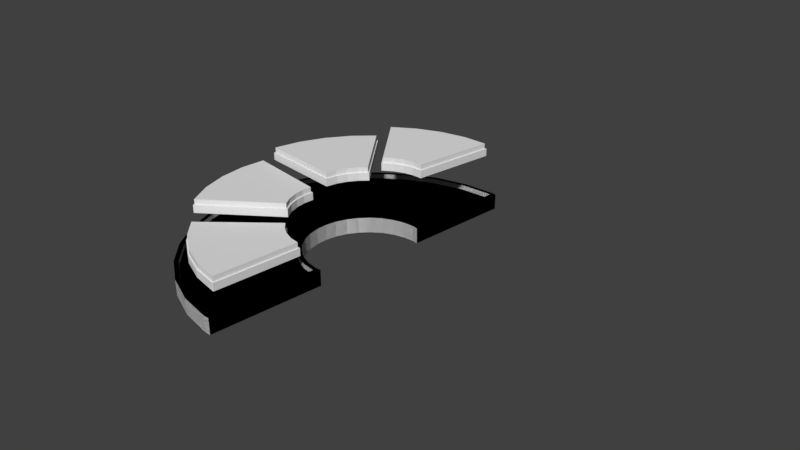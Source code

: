 # Source: menu.blend  (saved by Blender 2.79.0; exported with 4.5.12 LTS)
import bpy
from mathutils import Matrix  # noqa: F401  (used for matrix-valued properties, if any)

bpy.ops.wm.read_factory_settings(use_empty=True)
scene = bpy.context.scene
scene.name = 'Scene'

# ---- collections
col_collection_1 = bpy.data.collections.new('Collection 1'); scene.collection.children.link(col_collection_1)

# ---- world
world_world = bpy.data.worlds.new('World'); scene.world = world_world
world_world.color = (0.05088, 0.05088, 0.05088)
world_world.use_sun_shadow = False
world_world.sun_shadow_jitter_overblur = 0.0
world_world.cycles.sampling_method = 'MANUAL'

# ---- cameras
cam_camera = bpy.data.cameras.new('Camera')
cam_camera.clip_end = 100.0
cam_camera.lens = 35.0
cam_camera.sensor_width = 32.0
cam_camera.sensor_height = 18.0
cam_camera.ortho_scale = 7.314
cam_camera.dof.focus_distance = 0.0
cam_camera.dof.aperture_fstop = 128.0

# ---- meshes
me_cylinder_007 = bpy.data.meshes.new('Cylinder.007')
me_cylinder_007.from_pydata([(-0.194, -0.9046, 3.841), (-0.03534, -0.9202, 3.841), (-0.3465, -0.8583, 3.841), (-0.487, -0.7832, 3.841), (-0.6102, -0.6821, 3.841), (-0.02744, -0.9194, 3.841), (-0.2527, -0.3245, 3.841), (-0.2061, -0.3628, 3.841), (-0.09532, -0.4087, 3.841), (-0.153, -0.3912, 3.841), (-0.02744, -0.4138, 3.841), (-0.1924, -0.8969, 4.81), (-0.03534, -0.9124, 4.81), (-0.3435, -0.8511, 4.81), (-0.4827, -0.7767, 4.81), (-0.5987, -0.6815, 4.81), (-0.0352, -0.9124, 4.81), (-0.2522, -0.335, 4.81), (-0.2105, -0.3693, 4.81), (-0.09675, -0.4163, 4.81), (-0.156, -0.3984, 4.81), (-0.0352, -0.421, 4.81), (-0.194, -0.9046, 4.81), (-0.03534, -0.9202, 4.81), (-0.3465, -0.8583, 4.81), (-0.487, -0.7832, 4.81), (-0.6102, -0.6821, 4.81), (-0.02744, -0.9194, 4.81), (-0.2527, -0.3245, 4.81), (-0.2061, -0.3628, 4.81), (-0.153, -0.3912, 4.81), (-0.09532, -0.4087, 4.81), (-0.02744, -0.4138, 4.81), (-0.1924, -0.8969, 5.492), (-0.03534, -0.9124, 5.492), (-0.3435, -0.8511, 5.492), (-0.4827, -0.7767, 5.492), (-0.5987, -0.6815, 5.492), (-0.0352, -0.9124, 5.492), (-0.2522, -0.335, 5.492), (-0.2105, -0.3693, 5.492), (-0.156, -0.3984, 5.492), (-0.09675, -0.4163, 5.492), (-0.0352, -0.421, 5.492)], [], [(8, 31, 32, 10), (0, 1, 23, 22), (8, 9, 30, 31), (1, 5, 27, 23), (6, 4, 26, 28), (2, 0, 22, 24), (7, 6, 28, 29), (3, 2, 24, 25), (9, 7, 29, 30), (4, 3, 25, 26), (5, 10, 32, 27), (14, 13, 35, 36), (5, 1, 0, 2, 3, 4, 6, 7, 9, 8, 10), (12, 11, 22, 23), (11, 13, 24, 22), (13, 14, 25, 24), (14, 15, 26, 25), (16, 12, 23, 27), (17, 18, 29, 28), (20, 19, 31, 30), (18, 20, 30, 29), (21, 16, 27, 32), (15, 17, 28, 26), (19, 21, 32, 31), (38, 43, 42, 41, 40, 39, 37, 36, 35, 33, 34), (17, 15, 37, 39), (19, 20, 41, 42), (15, 14, 36, 37), (21, 19, 42, 43), (11, 12, 34, 33), (20, 18, 40, 41), (12, 16, 38, 34), (13, 11, 33, 35), (16, 21, 43, 38), (18, 17, 39, 40)])
me_cylinder_007.use_remesh_preserve_volume = False
me_cylinder_007.use_remesh_preserve_attributes = False
me_cylinder_007.use_mirror_vertex_groups = False
me_cylinder_007.update()
me_cylinder_006 = bpy.data.meshes.new('Cylinder.006')
me_cylinder_006.from_pydata([(-0.194, -0.9046, 3.841), (-0.03534, -0.9202, 3.841), (-0.3465, -0.8583, 3.841), (-0.487, -0.7832, 3.841), (-0.6102, -0.6821, 3.841), (-0.02744, -0.9194, 3.841), (-0.2527, -0.3245, 3.841), (-0.2061, -0.3628, 3.841), (-0.09532, -0.4087, 3.841), (-0.153, -0.3912, 3.841), (-0.02744, -0.4138, 3.841), (-0.1924, -0.8969, 4.81), (-0.03534, -0.9124, 4.81), (-0.3435, -0.8511, 4.81), (-0.4827, -0.7767, 4.81), (-0.5987, -0.6815, 4.81), (-0.0352, -0.9124, 4.81), (-0.2522, -0.335, 4.81), (-0.2105, -0.3693, 4.81), (-0.09675, -0.4163, 4.81), (-0.156, -0.3984, 4.81), (-0.0352, -0.421, 4.81), (-0.194, -0.9046, 4.81), (-0.03534, -0.9202, 4.81), (-0.3465, -0.8583, 4.81), (-0.487, -0.7832, 4.81), (-0.6102, -0.6821, 4.81), (-0.02744, -0.9194, 4.81), (-0.2527, -0.3245, 4.81), (-0.2061, -0.3628, 4.81), (-0.153, -0.3912, 4.81), (-0.09532, -0.4087, 4.81), (-0.02744, -0.4138, 4.81), (-0.1924, -0.8969, 5.492), (-0.03534, -0.9124, 5.492), (-0.3435, -0.8511, 5.492), (-0.4827, -0.7767, 5.492), (-0.5987, -0.6815, 5.492), (-0.0352, -0.9124, 5.492), (-0.2522, -0.335, 5.492), (-0.2105, -0.3693, 5.492), (-0.156, -0.3984, 5.492), (-0.09675, -0.4163, 5.492), (-0.0352, -0.421, 5.492)], [], [(8, 31, 32, 10), (0, 1, 23, 22), (8, 9, 30, 31), (1, 5, 27, 23), (6, 4, 26, 28), (2, 0, 22, 24), (7, 6, 28, 29), (3, 2, 24, 25), (9, 7, 29, 30), (4, 3, 25, 26), (5, 10, 32, 27), (14, 13, 35, 36), (5, 1, 0, 2, 3, 4, 6, 7, 9, 8, 10), (12, 11, 22, 23), (11, 13, 24, 22), (13, 14, 25, 24), (14, 15, 26, 25), (16, 12, 23, 27), (17, 18, 29, 28), (20, 19, 31, 30), (18, 20, 30, 29), (21, 16, 27, 32), (15, 17, 28, 26), (19, 21, 32, 31), (38, 43, 42, 41, 40, 39, 37, 36, 35, 33, 34), (17, 15, 37, 39), (19, 20, 41, 42), (15, 14, 36, 37), (21, 19, 42, 43), (11, 12, 34, 33), (20, 18, 40, 41), (12, 16, 38, 34), (13, 11, 33, 35), (16, 21, 43, 38), (18, 17, 39, 40)])
me_cylinder_006.use_remesh_preserve_volume = False
me_cylinder_006.use_remesh_preserve_attributes = False
me_cylinder_006.use_mirror_vertex_groups = False
me_cylinder_006.update()
me_cylinder_005 = bpy.data.meshes.new('Cylinder.005')
me_cylinder_005.from_pydata([(-0.194, -0.9046, 3.841), (-0.03534, -0.9202, 3.841), (-0.3465, -0.8583, 3.841), (-0.487, -0.7832, 3.841), (-0.6102, -0.6821, 3.841), (-0.02744, -0.9194, 3.841), (-0.2527, -0.3245, 3.841), (-0.2061, -0.3628, 3.841), (-0.09532, -0.4087, 3.841), (-0.153, -0.3912, 3.841), (-0.02744, -0.4138, 3.841), (-0.1924, -0.8969, 4.81), (-0.03534, -0.9124, 4.81), (-0.3435, -0.8511, 4.81), (-0.4827, -0.7767, 4.81), (-0.5987, -0.6815, 4.81), (-0.0352, -0.9124, 4.81), (-0.2522, -0.335, 4.81), (-0.2105, -0.3693, 4.81), (-0.09675, -0.4163, 4.81), (-0.156, -0.3984, 4.81), (-0.0352, -0.421, 4.81), (-0.194, -0.9046, 4.81), (-0.03534, -0.9202, 4.81), (-0.3465, -0.8583, 4.81), (-0.487, -0.7832, 4.81), (-0.6102, -0.6821, 4.81), (-0.02744, -0.9194, 4.81), (-0.2527, -0.3245, 4.81), (-0.2061, -0.3628, 4.81), (-0.153, -0.3912, 4.81), (-0.09532, -0.4087, 4.81), (-0.02744, -0.4138, 4.81), (-0.1924, -0.8969, 5.492), (-0.03534, -0.9124, 5.492), (-0.3435, -0.8511, 5.492), (-0.4827, -0.7767, 5.492), (-0.5987, -0.6815, 5.492), (-0.0352, -0.9124, 5.492), (-0.2522, -0.335, 5.492), (-0.2105, -0.3693, 5.492), (-0.156, -0.3984, 5.492), (-0.09675, -0.4163, 5.492), (-0.0352, -0.421, 5.492)], [], [(8, 31, 32, 10), (0, 1, 23, 22), (8, 9, 30, 31), (1, 5, 27, 23), (6, 4, 26, 28), (2, 0, 22, 24), (7, 6, 28, 29), (3, 2, 24, 25), (9, 7, 29, 30), (4, 3, 25, 26), (5, 10, 32, 27), (14, 13, 35, 36), (5, 1, 0, 2, 3, 4, 6, 7, 9, 8, 10), (12, 11, 22, 23), (11, 13, 24, 22), (13, 14, 25, 24), (14, 15, 26, 25), (16, 12, 23, 27), (17, 18, 29, 28), (20, 19, 31, 30), (18, 20, 30, 29), (21, 16, 27, 32), (15, 17, 28, 26), (19, 21, 32, 31), (38, 43, 42, 41, 40, 39, 37, 36, 35, 33, 34), (17, 15, 37, 39), (19, 20, 41, 42), (15, 14, 36, 37), (21, 19, 42, 43), (11, 12, 34, 33), (20, 18, 40, 41), (12, 16, 38, 34), (13, 11, 33, 35), (16, 21, 43, 38), (18, 17, 39, 40)])
me_cylinder_005.use_remesh_preserve_volume = False
me_cylinder_005.use_remesh_preserve_attributes = False
me_cylinder_005.use_mirror_vertex_groups = False
me_cylinder_005.update()
me_cylinder_004 = bpy.data.meshes.new('Cylinder.004')
me_cylinder_004.from_pydata([(0.0, 1.0, -1.0), (-1.443e-08, 0.9746, 1.0), (-3.258e-07, -1.0, -1.0), (-3.15e-07, -0.9746, 1.0), (-0.1951, -0.9808, -1.0), (-0.1901, -0.9559, 1.0), (-0.3827, -0.9239, -1.0), (-0.373, -0.9004, 1.0), (-0.5556, -0.8315, -1.0), (-0.5415, -0.8104, 1.0), (-0.7071, -0.7071, -1.0), (-0.6892, -0.6892, 1.0), (-0.8315, -0.5556, -1.0), (-0.8104, -0.5415, 1.0), (-0.9239, -0.3827, -1.0), (-0.9004, -0.373, 1.0), (-0.9808, -0.1951, -1.0), (-0.9559, -0.1901, 1.0), (-1.0, 9.656e-07, -1.0), (-0.9746, 9.424e-07, 1.0), (-0.9808, 0.1951, -1.0), (-0.9559, 0.1901, 1.0), (-0.9239, 0.3827, -1.0), (-0.9004, 0.373, 1.0), (-0.8315, 0.5556, -1.0), (-0.8104, 0.5415, 1.0), (-0.7071, 0.7071, -1.0), (-0.6892, 0.6892, 1.0), (-0.5556, 0.8315, -1.0), (-0.5415, 0.8104, 1.0), (-0.3827, 0.9239, -1.0), (-0.373, 0.9004, 1.0), (-0.1951, 0.9808, -1.0), (-0.1901, 0.9559, 1.0), (0.009473, -0.9737, 1.0), (0.03471, -0.9966, -1.0), (0.009473, 0.9737, 1.0), (0.03471, 0.9966, -1.0), (3.836e-08, 0.3685, 1.0), (0.0, 0.3432, -1.0), (-0.07189, 0.3614, 1.0), (-0.06695, 0.3366, -1.0), (-0.141, 0.3405, 1.0), (-0.1313, 0.317, -1.0), (-0.3405, -0.141, 1.0), (-0.317, -0.1313, -1.0), (-0.3064, -0.2047, 1.0), (-0.2853, -0.1906, -1.0), (-0.3614, -0.07189, 1.0), (-0.3366, -0.06695, -1.0), (-0.2606, -0.2606, 1.0), (-0.2427, -0.2427, -1.0), (-0.0719, -0.3614, 1.0), (-0.06695, -0.3366, -1.0), (-1.387e-07, -0.3685, 1.0), (-1.118e-07, -0.3432, -1.0), (-0.141, -0.3405, 1.0), (-0.1313, -0.317, -1.0), (0.03471, -0.3397, -1.0), (-0.2606, 0.2606, 1.0), (-0.2427, 0.2427, -1.0), (-0.2047, 0.3064, 1.0), (-0.1906, 0.2853, -1.0), (0.009473, -0.3676, 1.0), (0.03471, 0.3397, -1.0), (-0.3064, 0.2047, 1.0), (-0.2853, 0.1906, -1.0), (-0.3685, 3.538e-07, 1.0), (-0.3432, 3.314e-07, -1.0), (-0.2047, -0.3064, 1.0), (-0.1906, -0.2853, -1.0), (-0.3614, 0.0719, 1.0), (-0.3366, 0.06695, -1.0), (-0.3405, 0.141, 1.0), (-0.317, 0.1313, -1.0), (0.009473, 0.3676, 1.0), (0.03471, 0.9966, 1.0), (0.0, 1.0, 1.0), (-0.1951, -0.9808, 1.0), (-3.258e-07, -1.0, 1.0), (-0.3827, -0.9239, 1.0), (-0.5556, -0.8315, 1.0), (-0.7071, -0.7071, 1.0), (-0.8315, -0.5556, 1.0), (-0.9239, -0.3827, 1.0), (-0.9808, -0.1951, 1.0), (-1.0, 9.656e-07, 1.0), (-0.9808, 0.1951, 1.0), (-0.9239, 0.3827, 1.0), (-0.8315, 0.5556, 1.0), (-0.7071, 0.7071, 1.0), (-0.5556, 0.8315, 1.0), (-0.3827, 0.9239, 1.0), (-0.1951, 0.9808, 1.0), (0.03471, 0.3397, 1.0), (0.03471, -0.9966, 1.0), (0.0, 0.3432, 1.0), (-0.06695, 0.3366, 1.0), (-0.1313, 0.317, 1.0), (-0.317, -0.1313, 1.0), (-0.2853, -0.1906, 1.0), (-0.2427, -0.2427, 1.0), (-0.3366, -0.06695, 1.0), (-0.1906, -0.2853, 1.0), (-0.06695, -0.3366, 1.0), (-1.118e-07, -0.3432, 1.0), (-0.1313, -0.317, 1.0), (-0.1906, 0.2853, 1.0), (-0.2427, 0.2427, 1.0), (0.03471, -0.3397, 1.0), (-0.2853, 0.1906, 1.0), (-0.3432, 3.314e-07, 1.0), (-0.3366, 0.06695, 1.0), (-0.317, 0.1313, 1.0), (0.009473, 0.9737, 0.3899), (-1.443e-08, 0.9746, 0.3899), (-0.1901, -0.9559, 0.3899), (-3.15e-07, -0.9746, 0.3899), (-0.373, -0.9004, 0.3899), (-0.5415, -0.8104, 0.3899), (-0.6892, -0.6892, 0.3899), (-0.8104, -0.5415, 0.3899), (-0.9004, -0.373, 0.3899), (-0.9559, -0.1901, 0.3899), (-0.9746, 9.424e-07, 0.3899), (-0.9559, 0.1901, 0.3899), (-0.9004, 0.373, 0.3899), (-0.8104, 0.5415, 0.3899), (-0.6892, 0.6892, 0.3899), (-0.5415, 0.8104, 0.3899), (-0.373, 0.9004, 0.3899), (-0.1901, 0.9559, 0.3899), (0.009473, 0.3676, 0.3899), (0.009473, -0.9737, 0.3899), (3.836e-08, 0.3685, 0.3899), (-0.07189, 0.3614, 0.3899), (-0.141, 0.3405, 0.3899), (-0.3405, -0.141, 0.3899), (-0.3064, -0.2047, 0.3899), (-0.2606, -0.2606, 0.3899), (-0.3614, -0.07189, 0.3899), (-0.2047, -0.3064, 0.3899), (-0.0719, -0.3614, 0.3899), (-1.387e-07, -0.3685, 0.3899), (-0.141, -0.3405, 0.3899), (-0.2047, 0.3064, 0.3899), (-0.2606, 0.2606, 0.3899), (0.009473, -0.3676, 0.3899), (-0.3064, 0.2047, 0.3899), (-0.3685, 3.538e-07, 0.3899), (-0.3614, 0.0719, 0.3899), (-0.3405, 0.141, 0.3899)], [], [(0, 77, 76, 37), (2, 79, 78, 4), (4, 78, 80, 6), (6, 80, 81, 8), (8, 81, 82, 10), (10, 82, 83, 12), (12, 83, 84, 14), (14, 84, 85, 16), (16, 85, 86, 18), (18, 86, 87, 20), (20, 87, 88, 22), (22, 88, 89, 24), (24, 89, 90, 26), (26, 90, 91, 28), (28, 91, 92, 30), (30, 92, 93, 32), (32, 93, 77, 0), (0, 37, 64, 39, 41, 43, 62, 60, 66, 74, 72, 68, 49, 45, 47, 51, 70, 57, 53, 55, 58, 35, 2, 4, 6, 8, 10, 12, 14, 16, 18, 20, 22, 24, 26, 28, 30, 32), (5, 3, 117, 116), (95, 35, 58, 109), (35, 95, 79, 2), (47, 100, 101, 51), (62, 107, 108, 60), (72, 112, 111, 68), (57, 106, 104, 53), (94, 64, 37, 76), (74, 113, 112, 72), (60, 108, 110, 66), (43, 98, 107, 62), (55, 105, 109, 58), (49, 102, 99, 45), (51, 101, 103, 70), (70, 103, 106, 57), (96, 39, 64, 94), (45, 99, 100, 47), (39, 96, 97, 41), (53, 104, 105, 55), (66, 110, 113, 74), (41, 97, 98, 43), (68, 111, 102, 49), (1, 36, 76, 77), (3, 5, 78, 79), (5, 7, 80, 78), (7, 9, 81, 80), (9, 11, 82, 81), (11, 13, 83, 82), (13, 15, 84, 83), (15, 17, 85, 84), (17, 19, 86, 85), (19, 21, 87, 86), (21, 23, 88, 87), (23, 25, 89, 88), (25, 27, 90, 89), (27, 29, 91, 90), (29, 31, 92, 91), (31, 33, 93, 92), (33, 1, 77, 93), (36, 75, 94, 76), (34, 3, 79, 95), (38, 40, 97, 96), (40, 42, 98, 97), (44, 46, 100, 99), (46, 50, 101, 100), (48, 44, 99, 102), (50, 69, 103, 101), (52, 54, 105, 104), (56, 52, 104, 106), (61, 59, 108, 107), (54, 63, 109, 105), (59, 65, 110, 108), (67, 48, 102, 111), (42, 61, 107, 98), (69, 56, 106, 103), (71, 67, 111, 112), (65, 73, 113, 110), (73, 71, 112, 113), (75, 38, 96, 94), (63, 34, 95, 109), (128, 146, 145, 136, 135, 134, 132, 114, 115, 131, 130, 129), (63, 54, 143, 147), (33, 31, 130, 131), (7, 5, 116, 118), (65, 59, 146, 148), (1, 33, 131, 115), (9, 7, 118, 119), (48, 67, 149, 140), (75, 36, 114, 132), (11, 9, 119, 120), (61, 42, 136, 145), (3, 34, 133, 117), (13, 11, 120, 121), (56, 69, 141, 144), (40, 38, 134, 135), (15, 13, 121, 122), (67, 71, 150, 149), (42, 40, 135, 136), (17, 15, 122, 123), (73, 65, 148, 151), (46, 44, 137, 138), (19, 17, 123, 124), (71, 73, 151, 150), (50, 46, 138, 139), (21, 19, 124, 125), (38, 75, 132, 134), (44, 48, 140, 137), (23, 21, 125, 126), (34, 63, 147, 133), (69, 50, 139, 141), (25, 23, 126, 127), (54, 52, 142, 143), (27, 25, 127, 128), (52, 56, 144, 142), (29, 27, 128, 129), (36, 1, 115, 114), (59, 61, 145, 146), (31, 29, 129, 130), (120, 139, 138, 137, 140, 149, 124, 123, 122, 121), (124, 149, 150, 151, 148, 146, 128, 127, 126, 125), (133, 147, 143, 142, 144, 141, 139, 120, 119, 118, 116, 117)])
me_cylinder_004.use_remesh_preserve_volume = False
me_cylinder_004.use_remesh_preserve_attributes = False
me_cylinder_004.use_mirror_vertex_groups = False
me_cylinder_004.update()
me_cylinder_003 = bpy.data.meshes.new('Cylinder.003')
me_cylinder_003.from_pydata([(-0.194, -0.9046, 3.841), (-0.03534, -0.9202, 3.841), (-0.3465, -0.8583, 3.841), (-0.487, -0.7832, 3.841), (-0.6102, -0.6821, 3.841), (-0.02744, -0.9194, 3.841), (-0.2527, -0.3245, 3.841), (-0.2061, -0.3628, 3.841), (-0.09532, -0.4087, 3.841), (-0.153, -0.3912, 3.841), (-0.02744, -0.4138, 3.841), (-0.1924, -0.8969, 4.81), (-0.03534, -0.9124, 4.81), (-0.3435, -0.8511, 4.81), (-0.4827, -0.7767, 4.81), (-0.5987, -0.6815, 4.81), (-0.0352, -0.9124, 4.81), (-0.2522, -0.335, 4.81), (-0.2105, -0.3693, 4.81), (-0.09675, -0.4163, 4.81), (-0.156, -0.3984, 4.81), (-0.0352, -0.421, 4.81), (-0.194, -0.9046, 4.81), (-0.03534, -0.9202, 4.81), (-0.3465, -0.8583, 4.81), (-0.487, -0.7832, 4.81), (-0.6102, -0.6821, 4.81), (-0.02744, -0.9194, 4.81), (-0.2527, -0.3245, 4.81), (-0.2061, -0.3628, 4.81), (-0.153, -0.3912, 4.81), (-0.09532, -0.4087, 4.81), (-0.02744, -0.4138, 4.81), (-0.1924, -0.8969, 5.492), (-0.03534, -0.9124, 5.492), (-0.3435, -0.8511, 5.492), (-0.4827, -0.7767, 5.492), (-0.5987, -0.6815, 5.492), (-0.0352, -0.9124, 5.492), (-0.2522, -0.335, 5.492), (-0.2105, -0.3693, 5.492), (-0.156, -0.3984, 5.492), (-0.09675, -0.4163, 5.492), (-0.0352, -0.421, 5.492)], [], [(8, 31, 32, 10), (0, 1, 23, 22), (8, 9, 30, 31), (1, 5, 27, 23), (6, 4, 26, 28), (2, 0, 22, 24), (7, 6, 28, 29), (3, 2, 24, 25), (9, 7, 29, 30), (4, 3, 25, 26), (5, 10, 32, 27), (14, 13, 35, 36), (5, 1, 0, 2, 3, 4, 6, 7, 9, 8, 10), (12, 11, 22, 23), (11, 13, 24, 22), (13, 14, 25, 24), (14, 15, 26, 25), (16, 12, 23, 27), (17, 18, 29, 28), (20, 19, 31, 30), (18, 20, 30, 29), (21, 16, 27, 32), (15, 17, 28, 26), (19, 21, 32, 31), (38, 43, 42, 41, 40, 39, 37, 36, 35, 33, 34), (17, 15, 37, 39), (19, 20, 41, 42), (15, 14, 36, 37), (21, 19, 42, 43), (11, 12, 34, 33), (20, 18, 40, 41), (12, 16, 38, 34), (13, 11, 33, 35), (16, 21, 43, 38), (18, 17, 39, 40)])
me_cylinder_003.use_remesh_preserve_volume = False
me_cylinder_003.use_remesh_preserve_attributes = False
me_cylinder_003.use_mirror_vertex_groups = False
me_cylinder_003.update()
me_cylinder_002 = bpy.data.meshes.new('Cylinder.002')
me_cylinder_002.from_pydata([(0.0, 1.0, -1.0), (-1.443e-08, 0.9746, 1.0), (-3.258e-07, -1.0, -1.0), (-3.15e-07, -0.9746, 1.0), (-0.1951, -0.9808, -1.0), (-0.1901, -0.9559, 1.0), (-0.3827, -0.9239, -1.0), (-0.373, -0.9004, 1.0), (-0.5556, -0.8315, -1.0), (-0.5415, -0.8104, 1.0), (-0.7071, -0.7071, -1.0), (-0.6892, -0.6892, 1.0), (-0.8315, -0.5556, -1.0), (-0.8104, -0.5415, 1.0), (-0.9239, -0.3827, -1.0), (-0.9004, -0.373, 1.0), (-0.9808, -0.1951, -1.0), (-0.9559, -0.1901, 1.0), (-1.0, 9.656e-07, -1.0), (-0.9746, 9.424e-07, 1.0), (-0.9808, 0.1951, -1.0), (-0.9559, 0.1901, 1.0), (-0.9239, 0.3827, -1.0), (-0.9004, 0.373, 1.0), (-0.8315, 0.5556, -1.0), (-0.8104, 0.5415, 1.0), (-0.7071, 0.7071, -1.0), (-0.6892, 0.6892, 1.0), (-0.5556, 0.8315, -1.0), (-0.5415, 0.8104, 1.0), (-0.3827, 0.9239, -1.0), (-0.373, 0.9004, 1.0), (-0.1951, 0.9808, -1.0), (-0.1901, 0.9559, 1.0), (0.009473, -0.9737, 1.0), (0.03471, -0.9966, -1.0), (0.009473, 0.9737, 1.0), (0.03471, 0.9966, -1.0), (3.836e-08, 0.3685, 1.0), (0.0, 0.3432, -1.0), (-0.07189, 0.3614, 1.0), (-0.06695, 0.3366, -1.0), (-0.141, 0.3405, 1.0), (-0.1313, 0.317, -1.0), (-0.3405, -0.141, 1.0), (-0.317, -0.1313, -1.0), (-0.3064, -0.2047, 1.0), (-0.2853, -0.1906, -1.0), (-0.3614, -0.07189, 1.0), (-0.3366, -0.06695, -1.0), (-0.2606, -0.2606, 1.0), (-0.2427, -0.2427, -1.0), (-0.0719, -0.3614, 1.0), (-0.06695, -0.3366, -1.0), (-1.387e-07, -0.3685, 1.0), (-1.118e-07, -0.3432, -1.0), (-0.141, -0.3405, 1.0), (-0.1313, -0.317, -1.0), (0.03471, -0.3397, -1.0), (-0.2606, 0.2606, 1.0), (-0.2427, 0.2427, -1.0), (-0.2047, 0.3064, 1.0), (-0.1906, 0.2853, -1.0), (0.009473, -0.3676, 1.0), (0.03471, 0.3397, -1.0), (-0.3064, 0.2047, 1.0), (-0.2853, 0.1906, -1.0), (-0.3685, 3.538e-07, 1.0), (-0.3432, 3.314e-07, -1.0), (-0.2047, -0.3064, 1.0), (-0.1906, -0.2853, -1.0), (-0.3614, 0.0719, 1.0), (-0.3366, 0.06695, -1.0), (-0.3405, 0.141, 1.0), (-0.317, 0.1313, -1.0), (0.009473, 0.3676, 1.0), (0.03471, 0.9966, 1.0), (0.0, 1.0, 1.0), (-0.1951, -0.9808, 1.0), (-3.258e-07, -1.0, 1.0), (-0.3827, -0.9239, 1.0), (-0.5556, -0.8315, 1.0), (-0.7071, -0.7071, 1.0), (-0.8315, -0.5556, 1.0), (-0.9239, -0.3827, 1.0), (-0.9808, -0.1951, 1.0), (-1.0, 9.656e-07, 1.0), (-0.9808, 0.1951, 1.0), (-0.9239, 0.3827, 1.0), (-0.8315, 0.5556, 1.0), (-0.7071, 0.7071, 1.0), (-0.5556, 0.8315, 1.0), (-0.3827, 0.9239, 1.0), (-0.1951, 0.9808, 1.0), (0.03471, 0.3397, 1.0), (0.03471, -0.9966, 1.0), (0.0, 0.3432, 1.0), (-0.06695, 0.3366, 1.0), (-0.1313, 0.317, 1.0), (-0.317, -0.1313, 1.0), (-0.2853, -0.1906, 1.0), (-0.2427, -0.2427, 1.0), (-0.3366, -0.06695, 1.0), (-0.1906, -0.2853, 1.0), (-0.06695, -0.3366, 1.0), (-1.118e-07, -0.3432, 1.0), (-0.1313, -0.317, 1.0), (-0.1906, 0.2853, 1.0), (-0.2427, 0.2427, 1.0), (0.03471, -0.3397, 1.0), (-0.2853, 0.1906, 1.0), (-0.3432, 3.314e-07, 1.0), (-0.3366, 0.06695, 1.0), (-0.317, 0.1313, 1.0), (0.009473, 0.9737, 0.3899), (-1.443e-08, 0.9746, 0.3899), (-0.1901, -0.9559, 0.3899), (-3.15e-07, -0.9746, 0.3899), (-0.373, -0.9004, 0.3899), (-0.5415, -0.8104, 0.3899), (-0.6892, -0.6892, 0.3899), (-0.8104, -0.5415, 0.3899), (-0.9004, -0.373, 0.3899), (-0.9559, -0.1901, 0.3899), (-0.9746, 9.424e-07, 0.3899), (-0.9559, 0.1901, 0.3899), (-0.9004, 0.373, 0.3899), (-0.8104, 0.5415, 0.3899), (-0.6892, 0.6892, 0.3899), (-0.5415, 0.8104, 0.3899), (-0.373, 0.9004, 0.3899), (-0.1901, 0.9559, 0.3899), (0.009473, 0.3676, 0.3899), (0.009473, -0.9737, 0.3899), (3.836e-08, 0.3685, 0.3899), (-0.07189, 0.3614, 0.3899), (-0.141, 0.3405, 0.3899), (-0.3405, -0.141, 0.3899), (-0.3064, -0.2047, 0.3899), (-0.2606, -0.2606, 0.3899), (-0.3614, -0.07189, 0.3899), (-0.2047, -0.3064, 0.3899), (-0.0719, -0.3614, 0.3899), (-1.387e-07, -0.3685, 0.3899), (-0.141, -0.3405, 0.3899), (-0.2047, 0.3064, 0.3899), (-0.2606, 0.2606, 0.3899), (0.009473, -0.3676, 0.3899), (-0.3064, 0.2047, 0.3899), (-0.3685, 3.538e-07, 0.3899), (-0.3614, 0.0719, 0.3899), (-0.3405, 0.141, 0.3899)], [], [(0, 77, 76, 37), (2, 79, 78, 4), (4, 78, 80, 6), (6, 80, 81, 8), (8, 81, 82, 10), (10, 82, 83, 12), (12, 83, 84, 14), (14, 84, 85, 16), (16, 85, 86, 18), (18, 86, 87, 20), (20, 87, 88, 22), (22, 88, 89, 24), (24, 89, 90, 26), (26, 90, 91, 28), (28, 91, 92, 30), (30, 92, 93, 32), (32, 93, 77, 0), (0, 37, 64, 39, 41, 43, 62, 60, 66, 74, 72, 68, 49, 45, 47, 51, 70, 57, 53, 55, 58, 35, 2, 4, 6, 8, 10, 12, 14, 16, 18, 20, 22, 24, 26, 28, 30, 32), (5, 3, 117, 116), (95, 35, 58, 109), (35, 95, 79, 2), (47, 100, 101, 51), (62, 107, 108, 60), (72, 112, 111, 68), (57, 106, 104, 53), (94, 64, 37, 76), (74, 113, 112, 72), (60, 108, 110, 66), (43, 98, 107, 62), (55, 105, 109, 58), (49, 102, 99, 45), (51, 101, 103, 70), (70, 103, 106, 57), (96, 39, 64, 94), (45, 99, 100, 47), (39, 96, 97, 41), (53, 104, 105, 55), (66, 110, 113, 74), (41, 97, 98, 43), (68, 111, 102, 49), (1, 36, 76, 77), (3, 5, 78, 79), (5, 7, 80, 78), (7, 9, 81, 80), (9, 11, 82, 81), (11, 13, 83, 82), (13, 15, 84, 83), (15, 17, 85, 84), (17, 19, 86, 85), (19, 21, 87, 86), (21, 23, 88, 87), (23, 25, 89, 88), (25, 27, 90, 89), (27, 29, 91, 90), (29, 31, 92, 91), (31, 33, 93, 92), (33, 1, 77, 93), (36, 75, 94, 76), (34, 3, 79, 95), (38, 40, 97, 96), (40, 42, 98, 97), (44, 46, 100, 99), (46, 50, 101, 100), (48, 44, 99, 102), (50, 69, 103, 101), (52, 54, 105, 104), (56, 52, 104, 106), (61, 59, 108, 107), (54, 63, 109, 105), (59, 65, 110, 108), (67, 48, 102, 111), (42, 61, 107, 98), (69, 56, 106, 103), (71, 67, 111, 112), (65, 73, 113, 110), (73, 71, 112, 113), (75, 38, 96, 94), (63, 34, 95, 109), (128, 146, 145, 136, 135, 134, 132, 114, 115, 131, 130, 129), (63, 54, 143, 147), (33, 31, 130, 131), (7, 5, 116, 118), (65, 59, 146, 148), (1, 33, 131, 115), (9, 7, 118, 119), (48, 67, 149, 140), (75, 36, 114, 132), (11, 9, 119, 120), (61, 42, 136, 145), (3, 34, 133, 117), (13, 11, 120, 121), (56, 69, 141, 144), (40, 38, 134, 135), (15, 13, 121, 122), (67, 71, 150, 149), (42, 40, 135, 136), (17, 15, 122, 123), (73, 65, 148, 151), (46, 44, 137, 138), (19, 17, 123, 124), (71, 73, 151, 150), (50, 46, 138, 139), (21, 19, 124, 125), (38, 75, 132, 134), (44, 48, 140, 137), (23, 21, 125, 126), (34, 63, 147, 133), (69, 50, 139, 141), (25, 23, 126, 127), (54, 52, 142, 143), (27, 25, 127, 128), (52, 56, 144, 142), (29, 27, 128, 129), (36, 1, 115, 114), (59, 61, 145, 146), (31, 29, 129, 130), (120, 139, 138, 137, 140, 149, 124, 123, 122, 121), (124, 149, 150, 151, 148, 146, 128, 127, 126, 125), (133, 147, 143, 142, 144, 141, 139, 120, 119, 118, 116, 117)])
me_cylinder_002.use_remesh_preserve_volume = False
me_cylinder_002.use_remesh_preserve_attributes = False
me_cylinder_002.use_mirror_vertex_groups = False
me_cylinder_002.update()

# ---- objects
ob_cylinder_006 = bpy.data.objects.new('Cylinder.006', me_cylinder_007)
ob_cylinder_005 = bpy.data.objects.new('Cylinder.005', me_cylinder_006)
ob_cylinder_004 = bpy.data.objects.new('Cylinder.004', me_cylinder_005)
ob_cylinder_003 = bpy.data.objects.new('Cylinder.003', me_cylinder_004)
ob_cylinder_002 = bpy.data.objects.new('Cylinder.002', me_cylinder_003)
ob_cylinder_001 = bpy.data.objects.new('Cylinder.001', me_cylinder_002)
ob_camera = bpy.data.objects.new('Camera', cam_camera)

# ---- transforms, parenting, visibility, modifiers, constraints
ob_cylinder_006.location = (0.2177, -0.1472, 0.2796)
ob_cylinder_006.rotation_euler = (0.0, 0.0, -1.613)
ob_cylinder_006.scale = (2.412, 2.412, 0.1111)
ob_cylinder_006.lineart.crease_threshold = 0.0
ob_cylinder_005.location = (0.03039, -0.03063, 0.332)
ob_cylinder_005.rotation_euler = (0.0, -0.0, -2.409)
ob_cylinder_005.scale = (2.412, 2.412, 0.1111)
ob_cylinder_005.lineart.crease_threshold = 0.0
ob_cylinder_004.location = (0.1058, -0.1364, 0.09787)
ob_cylinder_004.rotation_euler = (0.0, -0.0, -0.8578)
ob_cylinder_004.scale = (2.412, 2.412, 0.1111)
ob_cylinder_004.lineart.crease_threshold = 0.0
ob_cylinder_003.location = (-0.02516, -0.02094, -0.0007573)
ob_cylinder_003.scale = (2.412, 2.412, 0.1111)
ob_cylinder_003.lineart.crease_threshold = 0.0
ob_cylinder_002.location = (-0.02516, -0.02094, -0.1149)
ob_cylinder_002.scale = (2.412, 2.412, 0.1111)
ob_cylinder_002.lineart.crease_threshold = 0.0
ob_cylinder_001.location = (-0.02516, -0.02094, -0.0007573)
ob_cylinder_001.scale = (2.412, 2.412, 0.1111)
ob_cylinder_001.lineart.crease_threshold = 0.0
ob_camera.location = (7.481, -6.508, 5.344)
ob_camera.rotation_euler = (1.109, 0.0, 0.8149)
ob_camera.lock_rotations_4d = False
ob_camera.empty_display_type = 'ARROWS'
ob_camera.color = (0.0, 0.0, 0.0, 0.0)
ob_camera.display_type = 'WIRE'
ob_camera.lineart.crease_threshold = 0.0

# ---- collection membership
col_collection_1.objects.link(ob_cylinder_006)
col_collection_1.objects.link(ob_cylinder_005)
col_collection_1.objects.link(ob_cylinder_004)
col_collection_1.objects.link(ob_cylinder_003)
col_collection_1.objects.link(ob_cylinder_002)
col_collection_1.objects.link(ob_cylinder_001)
col_collection_1.objects.link(ob_camera)

# ---- scene / render settings (as saved in the file)
scene.camera = ob_camera
scene.frame_start = 1; scene.frame_end = 250; scene.frame_set(1)
scene.render.engine = 'BLENDER_EEVEE_NEXT'
scene.render.resolution_percentage = 50
scene.render.dither_intensity = 0.0
scene.cycles.use_denoising = False
scene.cycles.samples = 128
scene.cycles.sampling_pattern = 'TABULATED_SOBOL'
scene.cycles.use_adaptive_sampling = False
scene.cycles.use_light_tree = False
scene.cycles.blur_glossy = 0.0
scene.cycles.sample_clamp_indirect = 0.0
scene.view_settings.view_transform = 'Standard'
bpy.context.view_layer.update()

# ---- added for rendering (the .blend has no usable light): sun
light_auto_sun = bpy.data.lights.new('AutoSun', 'SUN')
light_auto_sun.energy = 3.0
light_auto_sun.angle = 0.0523599
ob_auto_sun = bpy.data.objects.new('AutoSun', light_auto_sun)
scene.collection.objects.link(ob_auto_sun)
ob_auto_sun.rotation_euler = (0.872665, 0.174533, 0.523599)
bpy.context.view_layer.update()
